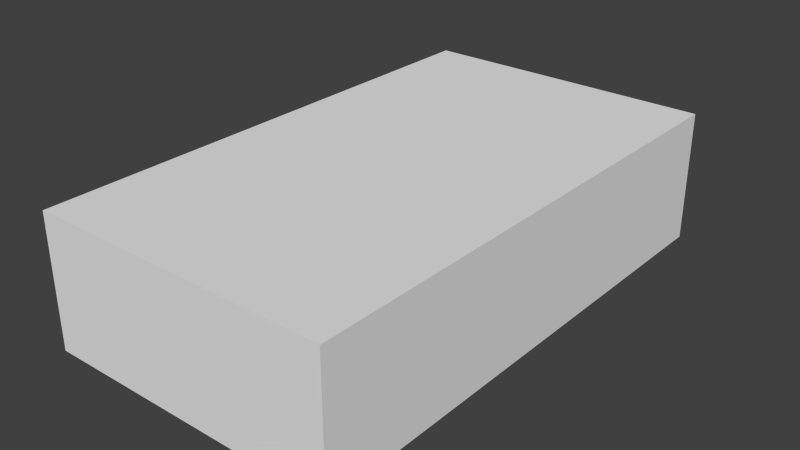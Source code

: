 # Source: GrassGroundCliffLeftCollision.blend  (saved by Blender 2.76.0; exported with 4.5.12 LTS)
import bpy
from mathutils import Matrix  # noqa: F401  (used for matrix-valued properties, if any)

bpy.ops.wm.read_factory_settings(use_empty=True)
scene = bpy.context.scene
scene.name = 'Scene'

# ---- collections
col_collection_1 = bpy.data.collections.new('Collection 1'); scene.collection.children.link(col_collection_1)

# ---- materials (node trees are filled in below, after node groups)
mat_collision = bpy.data.materials.new('Collision')
mat_collision.alpha_threshold = 0.0
mat_collision.use_transparent_shadow = False
mat_collision.roughness = 0.5

# ---- material node trees

# ---- world
world_world = bpy.data.worlds.new('World'); scene.world = world_world
world_world.color = (0.05088, 0.05088, 0.05088)
world_world.use_sun_shadow = False
world_world.sun_shadow_jitter_overblur = 0.0
world_world.cycles.sampling_method = 'MANUAL'
world_world.cycles.sample_map_resolution = 256

# ---- meshes
me_cube_005 = bpy.data.meshes.new('Cube.005')
me_cube_005.from_pydata([(7.076, 20.36, 1.182), (7.076, -17.76, 1.182), (-14.97, -17.76, 1.182), (-14.97, 20.36, 1.182), (7.076, 20.36, -8.495), (-14.97, 20.36, -8.495), (7.076, -17.76, -8.495), (-14.97, -17.76, -8.495)], [], [(3, 2, 1, 0), (2, 7, 6, 1), (3, 0, 4, 5), (6, 7, 5, 4), (6, 4, 0, 1), (5, 7, 2, 3)])
me_cube_005.materials.append(mat_collision)
me_cube_005.use_remesh_preserve_volume = False
me_cube_005.use_remesh_preserve_attributes = False
me_cube_005.use_mirror_vertex_groups = False
me_cube_005.update()

# ---- objects
ob_cube_004 = bpy.data.objects.new('Cube.004', me_cube_005)

# ---- transforms, parenting, visibility, modifiers, constraints
ob_cube_004.location = (0.0, 76.29, 19.32)
ob_cube_004.lock_rotations_4d = False
ob_cube_004.empty_display_type = 'ARROWS'
ob_cube_004.lineart.crease_threshold = 0.0

# ---- collection membership
col_collection_1.objects.link(ob_cube_004)

# ---- scene / render settings (as saved in the file)
scene.frame_start = 1; scene.frame_end = 250; scene.frame_set(1)
scene.render.engine = 'BLENDER_EEVEE_NEXT'
scene.render.resolution_percentage = 50
scene.render.dither_intensity = 0.0
scene.cycles.use_denoising = False
scene.cycles.samples = 10
scene.cycles.sampling_pattern = 'TABULATED_SOBOL'
scene.cycles.light_sampling_threshold = 0.0
scene.cycles.use_adaptive_sampling = False
scene.cycles.use_light_tree = False
scene.cycles.blur_glossy = 0.0
scene.cycles.pixel_filter_type = 'GAUSSIAN'
scene.cycles.sample_clamp_indirect = 0.0
scene.view_settings.view_transform = 'Standard'
bpy.context.view_layer.update()

# ---- added for rendering (the .blend has no active camera and no usable light): camera, sun
cam_auto = bpy.data.cameras.new('AutoCamera')
cam_auto.lens = 50.0
cam_auto.sensor_width = 36.0
cam_auto.clip_end = 1000.0
ob_auto_camera = bpy.data.objects.new('AutoCamera', cam_auto)
scene.collection.objects.link(ob_auto_camera)
ob_auto_camera.location = (37.7739, 27.5236, 49.0409)
ob_auto_camera.rotation_euler = (1.09748, -7.21219e-08, 0.694738)
scene.camera = ob_auto_camera
light_auto_sun = bpy.data.lights.new('AutoSun', 'SUN')
light_auto_sun.energy = 3.0
light_auto_sun.angle = 0.0523599
ob_auto_sun = bpy.data.objects.new('AutoSun', light_auto_sun)
scene.collection.objects.link(ob_auto_sun)
ob_auto_sun.rotation_euler = (0.872665, 0.174533, 0.523599)
bpy.context.view_layer.update()
